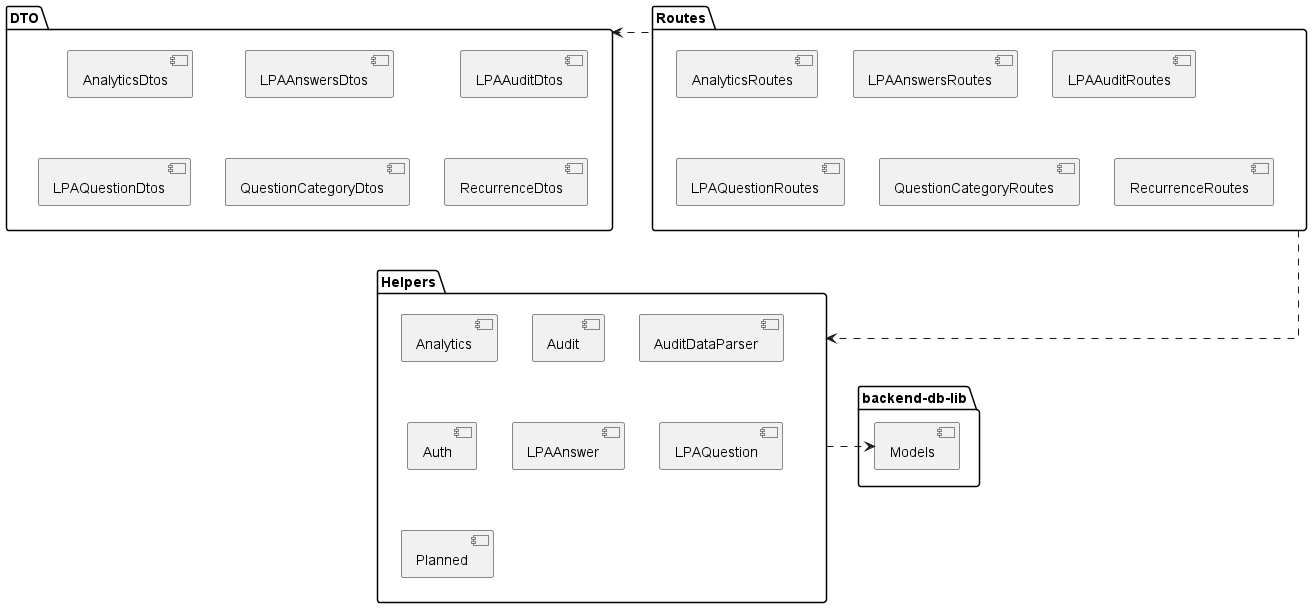

The diagram above was rendered by PlantUML. Its source (embedded in the PNG):
@startuml

skinparam style strictuml
skinparam linetype ortho

package DTO {
    [AnalyticsDtos]
    [LPAAnswersDtos]
    [LPAAuditDtos]
    [LPAQuestionDtos]
    [QuestionCategoryDtos]
    [RecurrenceDtos]    
}
package Routes {
    [AnalyticsRoutes]
    [LPAAnswersRoutes]
    [LPAAuditRoutes]
    [LPAQuestionRoutes]
    [QuestionCategoryRoutes]
    [RecurrenceRoutes]
}
package Helpers {
    [Analytics]
    [Audit]
    [AuditDataParser]
    [Auth]
    [LPAAnswer]
    [LPAQuestion]
    [Planned]
}

package backend_db_lib as "backend-db-lib" {
    [Models]
}

Routes ..> DTO
Routes ..> Helpers
Helpers ..> Models

@enduml